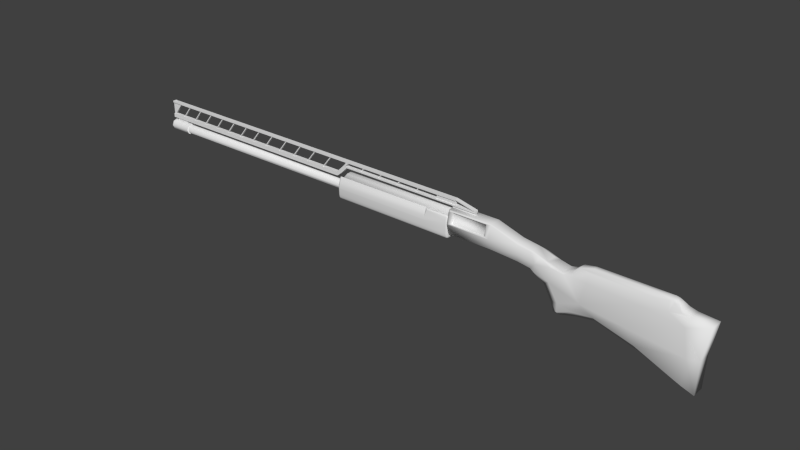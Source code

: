 # Source: Shotgun.blend  (saved by Blender 2.72.0; exported with 4.5.12 LTS)
import bpy
from mathutils import Matrix  # noqa: F401  (used for matrix-valued properties, if any)

bpy.ops.wm.read_factory_settings(use_empty=True)
scene = bpy.context.scene
scene.name = 'Scene'

# ---- collections
col_collection_1 = bpy.data.collections.new('Collection 1'); scene.collection.children.link(col_collection_1)

# ---- world
world_world = bpy.data.worlds.new('World'); scene.world = world_world
world_world.color = (0.05088, 0.05088, 0.05088)
world_world.use_sun_shadow = False
world_world.sun_shadow_jitter_overblur = 0.0
world_world.cycles.sampling_method = 'MANUAL'
world_world.cycles.sample_map_resolution = 256

# ---- meshes
me_cube_002 = bpy.data.meshes.new('Cube.002')
me_cube_002.from_pydata([(-1.0, -0.07721, 0.359), (1.019, -0.07721, 0.359), (-1.0, -0.03587, 0.5323), (1.019, -0.03587, 0.5323), (-1.0, -0.03587, 0.5594), (1.019, -0.03587, 0.5594), (-1.0, -0.07721, 0.4756), (1.019, -0.07721, 0.4756), (-1.0, -0.07721, 0.3148), (1.019, -0.07721, 0.3148), (0.6178, -0.07721, 0.6245), (0.6178, -0.07721, 0.2705), (0.6178, -0.07721, 0.359), (0.6178, -0.1286, 0.359), (0.6178, -0.03587, 0.5323), (0.6178, -0.1304, 0.4612), (0.6178, -0.03587, 0.5594), (0.6178, -0.127, 0.4883), (0.6178, -0.07721, 0.4756), (0.6178, -0.1315, 0.4482), (0.6178, -0.09922, 0.2767), (0.6178, -0.1153, 0.2937), (0.6178, -0.1234, 0.3169), (0.9872, -0.07721, 0.2705), (1.019, -0.07721, 0.3029), (1.003, -0.07721, 0.2749), (1.015, -0.07721, 0.2867), (0.9872, -0.07721, 0.6245), (1.019, -0.05701, 0.5927), (1.003, -0.0745, 0.6202), (1.015, -0.06711, 0.6086), (1.019, -0.09491, 0.359), (0.9872, -0.1286, 0.359), (1.015, -0.1117, 0.359), (1.003, -0.1241, 0.359), (1.019, -0.09667, 0.5323), (0.9872, -0.1304, 0.5266), (1.015, -0.1135, 0.5315), (1.003, -0.1258, 0.5295), (0.9872, -0.127, 0.5538), (1.019, -0.09329, 0.5594), (1.003, -0.1225, 0.5566), (1.015, -0.1101, 0.5586), (0.9872, -0.1315, 0.4734), (1.019, -0.09784, 0.4756), (1.003, -0.127, 0.4745), (1.015, -0.1147, 0.4753), (0.9872, -0.1234, 0.3169), (1.019, -0.08957, 0.3153), (1.003, -0.1189, 0.3166), (1.015, -0.1065, 0.3161), (0.9872, -0.1153, 0.2937), (1.019, -0.0874, 0.3091), (1.003, -0.1116, 0.2958), (1.015, -0.1014, 0.3014), (1.019, -0.08309, 0.3046), (0.9872, -0.09922, 0.2767), (1.015, -0.09115, 0.2907), (1.003, -0.09706, 0.2805), (0.9872, -0.1051, 0.6245), (1.019, -0.09411, 0.597), (1.003, -0.1043, 0.6202), (1.015, -0.1045, 0.6073), (0.9872, -0.1225, 0.6084), (1.003, -0.1181, 0.6078), (0.9872, -0.1169, 0.6198), (1.003, -0.1138, 0.6164), (0.6108, -0.08336, 0.6245), (0.6228, -0.0908, 0.6177), (0.6178, -0.07721, 0.6245), (0.6172, -0.08614, 0.6208), (0.6192, -0.08369, 0.6225), (0.6178, -0.1257, 0.4945), (0.6228, -0.1161, 0.5448), (0.6108, -0.1212, 0.5155), (0.6202, -0.121, 0.5206), (0.6172, -0.1177, 0.5298), (0.6587, -0.1213, 0.6084), (0.6448, -0.1161, 0.6081), (0.6511, -0.1197, 0.6083), (0.6376, -0.1055, 0.6177), (0.6482, -0.1051, 0.6245), (0.6415, -0.1052, 0.6225), (0.6444, -0.1135, 0.6144), (0.658, -0.1165, 0.6198), (0.6504, -0.1156, 0.6182), (-1.0, -0.07721, 0.312), (-0.9593, -0.07721, 0.2705), (-0.9945, -0.07721, 0.2912), (-0.9797, -0.07721, 0.2761), (-1.0, -0.05137, 0.5838), (-0.9593, -0.07721, 0.6245), (-0.9945, -0.06429, 0.6042), (-0.9797, -0.07375, 0.619), (-0.9593, -0.1286, 0.359), (-1.0, -0.08552, 0.359), (-0.9797, -0.1228, 0.359), (-0.9945, -0.1071, 0.359), (-1.0, -0.08812, 0.4941), (-0.9593, -0.1304, 0.4612), (-0.9945, -0.1087, 0.4775), (-0.9797, -0.1245, 0.4655), (-0.9593, -0.127, 0.4883), (-0.9945, -0.1067, 0.4982), (-0.9797, -0.1211, 0.4928), (-0.9593, -0.1315, 0.4482), (-1.0, -0.08915, 0.4695), (-0.9797, -0.1258, 0.4511), (-0.9945, -0.1103, 0.4589), (-1.0, -0.08013, 0.3149), (-0.9593, -0.1234, 0.3169), (-0.9945, -0.1018, 0.3159), (-0.9797, -0.1176, 0.3166), (-0.9593, -0.09922, 0.2767), (-1.0, -0.0786, 0.3124), (-0.9797, -0.09645, 0.2815), (-0.9945, -0.08891, 0.2945), (-1.0, -0.07961, 0.3134), (-0.9593, -0.1153, 0.2937), (-0.9945, -0.09747, 0.3036), (-0.9797, -0.1105, 0.2963), (-0.9593, -0.1212, 0.5155), (-0.9797, -0.1177, 0.509), (-1.0, -0.05442, 0.5838), (-0.9593, -0.08336, 0.6245), (-0.9945, -0.06889, 0.6042), (-0.9797, -0.07948, 0.619), (1.019, 0.0, 0.359), (-1.0, 0.0, 0.359), (-1.0, 0.07721, 0.359), (1.019, 0.07721, 0.359), (-1.0, 0.03587, 0.5323), (1.019, 0.03587, 0.5323), (-1.0, 0.03587, 0.5594), (1.019, 0.03587, 0.5594), (-1.0, 0.07721, 0.4756), (1.019, 0.07721, 0.4756), (-1.0, 0.07721, 0.3148), (1.019, 0.07721, 0.3148), (0.6178, 0.0, 0.359), (0.6178, 0.07721, 0.6245), (0.6178, 0.07721, 0.2705), (0.6178, 0.0, 0.2705), (0.6178, 0.07721, 0.359), (0.6178, 0.1286, 0.359), (0.6178, 0.03587, 0.5323), (0.6178, 0.1304, 0.4612), (0.6178, 0.03587, 0.5594), (0.6178, 0.127, 0.4883), (0.6178, 0.07721, 0.4756), (0.6178, 0.1315, 0.4482), (0.6178, 0.09922, 0.2767), (0.6178, 0.1153, 0.2937), (0.6178, 0.1234, 0.3169), (0.9872, 0.07721, 0.2705), (1.019, 0.07721, 0.3029), (1.003, 0.07721, 0.2749), (1.015, 0.07721, 0.2867), (0.9872, 0.07721, 0.6245), (1.019, 0.05701, 0.5927), (1.003, 0.0745, 0.6202), (1.015, 0.06711, 0.6086), (1.019, 0.0, 0.3029), (0.9872, 0.0, 0.2705), (1.015, 0.0, 0.2867), (1.003, 0.0, 0.2749), (1.019, 0.09491, 0.359), (0.9872, 0.1286, 0.359), (1.015, 0.1117, 0.359), (1.003, 0.1241, 0.359), (1.019, 0.09667, 0.5323), (0.9872, 0.1304, 0.5266), (1.015, 0.1135, 0.5315), (1.003, 0.1258, 0.5295), (0.9872, 0.127, 0.5538), (1.019, 0.09329, 0.5594), (1.003, 0.1225, 0.5566), (1.015, 0.1101, 0.5586), (0.9872, 0.1315, 0.4734), (1.019, 0.09784, 0.4756), (1.003, 0.127, 0.4745), (1.015, 0.1147, 0.4753), (0.9872, 0.1234, 0.3169), (1.019, 0.08957, 0.3153), (1.003, 0.1189, 0.3166), (1.015, 0.1065, 0.3161), (0.9872, 0.1153, 0.2937), (1.019, 0.0874, 0.3091), (1.003, 0.1116, 0.2958), (1.015, 0.1014, 0.3014), (1.019, 0.08309, 0.3046), (0.9872, 0.09922, 0.2767), (1.015, 0.09115, 0.2907), (1.003, 0.09706, 0.2805), (0.9872, 0.1051, 0.6245), (1.019, 0.09411, 0.597), (1.003, 0.1043, 0.6202), (1.015, 0.1045, 0.6073), (0.9872, 0.1225, 0.6084), (1.003, 0.1181, 0.6078), (0.9872, 0.1169, 0.6198), (1.003, 0.1138, 0.6164), (0.6108, 0.08336, 0.6245), (0.6228, 0.0908, 0.6177), (0.6178, 0.07721, 0.6245), (0.6172, 0.08614, 0.6208), (0.6192, 0.08369, 0.6225), (0.6178, 0.1257, 0.4945), (0.6228, 0.1161, 0.5448), (0.6108, 0.1212, 0.5155), (0.6202, 0.121, 0.5206), (0.6172, 0.1177, 0.5298), (0.6587, 0.1213, 0.6084), (0.6448, 0.1161, 0.6081), (0.6511, 0.1197, 0.6083), (0.6376, 0.1055, 0.6177), (0.6482, 0.1051, 0.6245), (0.6415, 0.1052, 0.6225), (0.6444, 0.1135, 0.6144), (0.658, 0.1165, 0.6198), (0.6504, 0.1156, 0.6182), (-1.0, 0.07721, 0.312), (-0.9593, 0.07721, 0.2705), (-0.9945, 0.07721, 0.2912), (-0.9797, 0.07721, 0.2761), (-1.0, 0.05137, 0.5838), (-0.9593, 0.07721, 0.6245), (-0.9945, 0.06429, 0.6042), (-0.9797, 0.07375, 0.619), (-0.9593, 0.0, 0.2705), (-1.0, 0.0, 0.312), (-0.9797, 0.0, 0.2761), (-0.9945, 0.0, 0.2912), (-0.9593, 0.1286, 0.359), (-1.0, 0.08552, 0.359), (-0.9797, 0.1228, 0.359), (-0.9945, 0.1071, 0.359), (-1.0, 0.08812, 0.4941), (-0.9593, 0.1304, 0.4612), (-0.9945, 0.1087, 0.4775), (-0.9797, 0.1245, 0.4655), (-0.9593, 0.127, 0.4883), (-0.9945, 0.1067, 0.4982), (-0.9797, 0.1211, 0.4928), (-0.9593, 0.1315, 0.4482), (-1.0, 0.08915, 0.4695), (-0.9797, 0.1258, 0.4511), (-0.9945, 0.1103, 0.4589), (-1.0, 0.08013, 0.3149), (-0.9593, 0.1234, 0.3169), (-0.9945, 0.1018, 0.3159), (-0.9797, 0.1176, 0.3166), (-0.9593, 0.09922, 0.2767), (-1.0, 0.0786, 0.3124), (-0.9797, 0.09645, 0.2815), (-0.9945, 0.08891, 0.2945), (-1.0, 0.07961, 0.3134), (-0.9593, 0.1153, 0.2937), (-0.9945, 0.09747, 0.3036), (-0.9797, 0.1105, 0.2963), (-0.9593, 0.1212, 0.5155), (-0.9797, 0.1177, 0.509), (-1.0, 0.05442, 0.5838), (-0.9593, 0.08336, 0.6245), (-0.9945, 0.06889, 0.6042), (-0.9797, 0.07948, 0.619), (-4.753, -0.03, 0.5854), (-4.753, 0.03, 0.5854), (-1.153, 0.03, 0.5854), (-1.153, -0.03, 0.5854), (-4.753, -0.03, 0.6454), (-4.753, 0.03, 0.6454), (-1.153, 0.03, 0.6454), (-1.153, -0.03, 0.6454), (-1.091, 0.03, 0.5872), (-1.091, -0.03, 0.5872), (-1.111, 0.03, 0.6436), (-1.111, -0.03, 0.6436), (-1.009, 0.03, 0.6555), (-1.009, -0.03, 0.6555), (-1.058, 0.03, 0.6895), (-1.058, -0.03, 0.6895), (-0.9052, 0.03, 0.7571), (-0.9052, -0.03, 0.7571), (-0.9512, 0.03, 0.7957), (-0.9512, -0.03, 0.7957), (-0.9282, 0.03, 0.7764), (-0.9282, -0.03, 0.7764), (-0.9169, 0.03, 0.8389), (-0.9169, -0.03, 0.8389), (-0.8719, 0.03, 0.8391), (-0.8719, -0.03, 0.8391), (-4.753, -0.03, 0.8387), (-4.753, 0.03, 0.8387), (0.7659, 0.03, 0.8392), (0.7659, -0.03, 0.8392), (-4.753, -0.03, 0.8682), (-4.753, 0.03, 0.8682), (0.7736, 0.03, 0.8677), (0.7736, -0.03, 0.8677), (-0.9131, 0.03, 0.868), (-0.8662, 0.03, 0.8679), (-0.9131, -0.03, 0.868), (-0.8662, -0.03, 0.8679), (-4.569, -0.03, 0.8681), (-4.569, 0.03, 0.8681), (-4.571, 0.03, 0.8388), (-4.571, -0.03, 0.8388), (-4.722, 0.03, 0.6454), (-4.722, 0.03, 0.5854), (-4.722, -0.03, 0.6454), (-4.722, -0.03, 0.5854), (-4.753, -0.01439, 0.6454), (-4.753, 0.01439, 0.6454), (-4.753, -0.01439, 0.8387), (-4.753, 0.01439, 0.8387), (-4.571, 0.01439, 0.8388), (-4.571, -0.01439, 0.8388), (-4.722, 0.01439, 0.6454), (-4.722, -0.01439, 0.6454), (0.7147, 0.03, 0.7563), (0.7147, -0.03, 0.7563), (0.7155, 0.03, 0.7756), (0.7155, -0.03, 0.7756), (1.072, 0.03, 0.8392), (1.072, -0.03, 0.8392), (1.072, 0.03, 0.8677), (1.072, -0.03, 0.8677), (1.071, 0.03, 0.7563), (1.071, -0.03, 0.7563), (1.071, 0.03, 0.7756), (1.071, -0.03, 0.7756), (0.7659, 0.01489, 0.8392), (0.7659, -0.01489, 0.8392), (0.7155, 0.01489, 0.7756), (0.7155, -0.01489, 0.7756), (1.072, 0.01489, 0.8392), (1.072, -0.01489, 0.8392), (1.071, 0.01489, 0.7756), (1.071, -0.01489, 0.7756), (0.7659, 0.01451, 0.8392), (0.7659, -0.01451, 0.8392), (0.7155, 0.01451, 0.7756), (0.7155, -0.01451, 0.7756), (1.072, 0.01451, 0.8392), (1.072, -0.01451, 0.8392), (1.071, 0.01451, 0.7756), (1.071, -0.01451, 0.7756), (1.411, 0.03, 0.7911), (1.072, 0.03, 0.8528), (1.072, -0.03, 0.8528), (1.411, 0.03, 0.7758), (1.072, -0.03, 0.8677), (1.411, -0.03, 0.7911), (1.411, -0.03, 0.7758), (1.411, 0.03, 0.7563), (1.411, -0.03, 0.7563), (-4.519, -0.01486, 0.6442), (-4.519, 0.01486, 0.6442), (-4.503, 0.01486, 0.6442), (-4.503, -0.01486, 0.6442), (-4.359, -0.01486, 0.8409), (-4.359, 0.01486, 0.8409), (-4.34, 0.01486, 0.8409), (-4.34, -0.01486, 0.8409), (-4.259, -0.01486, 0.6442), (-4.259, 0.01486, 0.6442), (-4.243, 0.01486, 0.6442), (-4.243, -0.01486, 0.6442), (-4.099, -0.01486, 0.8409), (-4.099, 0.01486, 0.8409), (-4.08, 0.01486, 0.8409), (-4.08, -0.01486, 0.8409), (-4.009, -0.01486, 0.6442), (-4.009, 0.01486, 0.6442), (-3.993, 0.01486, 0.6442), (-3.993, -0.01486, 0.6442), (-3.849, -0.01486, 0.8409), (-3.849, 0.01486, 0.8409), (-3.83, 0.01486, 0.8409), (-3.83, -0.01486, 0.8409), (-3.739, -0.01486, 0.6442), (-3.739, 0.01486, 0.6442), (-3.723, 0.01486, 0.6442), (-3.723, -0.01486, 0.6442), (-3.579, -0.01486, 0.8409), (-3.579, 0.01486, 0.8409), (-3.56, 0.01486, 0.8409), (-3.56, -0.01486, 0.8409), (-3.469, -0.01486, 0.6442), (-3.469, 0.01486, 0.6442), (-3.453, 0.01486, 0.6442), (-3.453, -0.01486, 0.6442), (-3.309, -0.01486, 0.8409), (-3.309, 0.01486, 0.8409), (-3.29, 0.01486, 0.8409), (-3.29, -0.01486, 0.8409), (-3.189, -0.01486, 0.6442), (-3.189, 0.01486, 0.6442), (-3.173, 0.01486, 0.6442), (-3.173, -0.01486, 0.6442), (-3.029, -0.01486, 0.8409), (-3.029, 0.01486, 0.8409), (-3.01, 0.01486, 0.8409), (-3.01, -0.01486, 0.8409), (-2.909, -0.01486, 0.6442), (-2.909, 0.01486, 0.6442), (-2.893, 0.01486, 0.6442), (-2.893, -0.01486, 0.6442), (-2.749, -0.01486, 0.8409), (-2.749, 0.01486, 0.8409), (-2.73, 0.01486, 0.8409), (-2.73, -0.01486, 0.8409), (-2.619, -0.01486, 0.6442), (-2.619, 0.01486, 0.6442), (-2.603, 0.01486, 0.6442), (-2.603, -0.01486, 0.6442), (-2.459, -0.01486, 0.8409), (-2.459, 0.01486, 0.8409), (-2.44, 0.01486, 0.8409), (-2.44, -0.01486, 0.8409), (-2.319, -0.01486, 0.6442), (-2.319, 0.01486, 0.6442), (-2.303, 0.01486, 0.6442), (-2.303, -0.01486, 0.6442), (-2.159, -0.01486, 0.8409), (-2.159, 0.01486, 0.8409), (-2.14, 0.01486, 0.8409), (-2.14, -0.01486, 0.8409), (-2.019, -0.01486, 0.6442), (-2.019, 0.01486, 0.6442), (-2.003, 0.01486, 0.6442), (-2.003, -0.01486, 0.6442), (-1.859, -0.01486, 0.8409), (-1.859, 0.01486, 0.8409), (-1.84, 0.01486, 0.8409), (-1.84, -0.01486, 0.8409), (-1.719, -0.01486, 0.6442), (-1.719, 0.01486, 0.6442), (-1.703, 0.01486, 0.6442), (-1.703, -0.01486, 0.6442), (-1.559, -0.01486, 0.8409), (-1.559, 0.01486, 0.8409), (-1.54, 0.01486, 0.8409), (-1.54, -0.01486, 0.8409), (-1.399, -0.01486, 0.6442), (-1.399, 0.01486, 0.6442), (-1.383, 0.01486, 0.6442), (-1.383, -0.01486, 0.6442), (-1.239, -0.01486, 0.8409), (-1.239, 0.01486, 0.8409), (-1.22, 0.01486, 0.8409), (-1.22, -0.01486, 0.8409), (-4.72, -0.009479, 0.8682), (-4.72, 0.009479, 0.8682), (-4.683, -0.009479, 0.8681), (-4.683, 0.009479, 0.8681), (-4.711, -0.009479, 0.8826), (-4.711, 0.009479, 0.8826), (-4.674, -0.009479, 0.8825), (-4.674, 0.009479, 0.8825), (-0.2981, -0.01486, 0.7734), (-0.2981, 0.01486, 0.7734), (-0.3162, 0.01486, 0.7734), (-0.3162, -0.01486, 0.7734), (-0.5889, -0.01486, 0.8409), (-0.5889, 0.01486, 0.8409), (-0.5701, 0.01486, 0.8409), (-0.5701, -0.01486, 0.8409), (-0.2401, -0.01486, 0.8409), (-0.2401, 0.01486, 0.8409), (-0.2589, 0.01486, 0.8409), (-0.2589, -0.01486, 0.8409), (-0.6462, -0.01486, 0.7734), (-0.6462, 0.01486, 0.7734), (-0.6281, 0.01486, 0.7734), (-0.6281, -0.01486, 0.7734), (0.04189, -0.01486, 0.7734), (0.04189, 0.01486, 0.7734), (0.02382, 0.01486, 0.7734), (0.02382, -0.01486, 0.7734), (0.09989, -0.01486, 0.8409), (0.09989, 0.01486, 0.8409), (0.08114, 0.01486, 0.8409), (0.08114, -0.01486, 0.8409), (0.3819, -0.01486, 0.7734), (0.3819, 0.01486, 0.7734), (0.3638, 0.01486, 0.7734), (0.3638, -0.01486, 0.7734), (0.4399, -0.01486, 0.8409), (0.4399, 0.01486, 0.8409), (0.4211, 0.01486, 0.8409), (0.4211, -0.01486, 0.8409), (-4.669, -0.01486, 0.5442), (-4.669, 0.01486, 0.5442), (-4.463, 0.01486, 0.5442), (-4.463, -0.01486, 0.5442), (-4.669, -0.01486, 0.5909), (-4.669, 0.01486, 0.5909), (-4.463, 0.01486, 0.5917), (-4.463, -0.01486, 0.5917), (1.022, -0.01486, 0.7198), (1.022, 0.01486, 0.7198), (1.407, 0.01486, 0.7198), (1.407, -0.01486, 0.7198), (1.022, -0.01486, 0.7594), (1.022, 0.01486, 0.7594), (1.407, 0.01486, 0.7601), (1.407, -0.01486, 0.7601), (-4.751, -0.06466, 0.5226), (-4.751, -0.09144, 0.4579), (-4.751, -0.06466, 0.3933), (-4.375, -0.06466, 0.5226), (-4.375, -0.09144, 0.4579), (-4.375, -0.06466, 0.3933), (-4.375, -0.06466, 0.5226), (-4.375, -0.09144, 0.4579), (-4.375, -0.06466, 0.3933), (-4.375, -0.05136, 0.5093), (-4.375, -0.07264, 0.4579), (-4.375, -0.05136, 0.4066), (1.022, -0.05136, 0.5093), (1.022, -0.07264, 0.4579), (1.022, -0.05136, 0.4066), (1.022, -0.05025, 0.6826), (1.022, -0.07107, 0.6324), (1.022, -0.05025, 0.5821), (1.022, 0.05025, 0.5821), (-0.9525, -0.05025, 0.5833), (-0.9146, -0.07107, 0.6324), (-0.8768, -0.05025, 0.6814), (4.8, -0.1011, -0.6), (4.912, -0.1011, 0.4103), (2.974, -0.0788, 0.4587), (2.861, -0.1011, 0.4193), (2.691, -0.07733, -0.07781), (2.582, -0.09219, 0.1503), (4.821, -0.1011, -0.09486), (4.63, -0.1311, -0.5145), (4.338, -0.108, 0.4158), (4.576, -0.1273, 0.2964), (4.117, -0.08575, 0.5264), (3.229, -0.08546, 0.5257), (3.017, -0.1093, 0.4056), (2.885, -0.1311, 0.4029), (2.81, -0.1157, -0.05621), (2.666, -0.1269, 0.2101), (2.446, -0.1255, 0.3944), (1.711, -0.1371, 0.5128), (2.675, -0.1242, 0.4275), (2.166, -0.1249, 0.4414), (4.64, -0.1311, -0.1087), (3.136, -0.1311, 0.06781), (3.208, -0.1119, 0.387), (3.969, -0.01964, -0.3433), (3.907, -0.07154, -0.2534), (3.816, -0.1311, -0.01433), (3.996, -0.1119, 0.3556), (2.739, -0.07399, -0.2197), (2.811, -0.06338, -0.2446), (2.802, -0.1055, -0.191), (3.32, -0.008324, -0.1643), (3.045, -0.0239, -0.2003), (2.985, -0.08376, -0.09441), (3.324, -0.08236, -0.08352), (3.146, -0.08373, -0.03247), (2.995, -0.06219, -0.14), (3.259, -0.0388, 0.5833), (3.075, -0.03907, 0.5574), (3.084, -0.07403, 0.5468), (4.142, -0.03544, 0.584), (4.314, -0.07197, 0.5464), (4.631, -0.08251, 0.4445), (4.522, -0.06942, 0.4835), (4.506, -0.09116, 0.4486), (1.021, -0.1371, 0.5128), (-4.751, 0.0, 0.5226), (-4.751, 0.0, 0.5494), (-4.751, 0.06466, 0.5226), (-4.751, 0.09144, 0.4579), (-4.751, 0.06466, 0.3933), (-4.751, 0.0, 0.3665), (-4.375, 0.0, 0.5494), (-4.375, 0.06466, 0.5226), (-4.375, 0.09144, 0.4579), (-4.375, 0.06466, 0.3933), (-4.375, 0.0, 0.3665), (-4.751, 0.0, 0.5494), (-4.375, 0.0, 0.5494), (-4.375, 0.06466, 0.5226), (-4.375, 0.09144, 0.4579), (-4.375, 0.06466, 0.3933), (-4.375, 0.0, 0.3665), (-4.751, 0.0, 0.3665), (-4.751, 0.0, 0.3933), (-4.375, 0.0, 0.5306), (-4.375, 0.05136, 0.5093), (-4.375, 0.07264, 0.4579), (-4.375, 0.05136, 0.4066), (-4.375, 0.0, 0.3853), (-4.751, 0.0, 0.4579), (1.022, 0.0, 0.5306), (1.022, 0.05136, 0.5093), (1.022, 0.07264, 0.4579), (1.022, 0.05136, 0.4066), (1.022, 0.0, 0.3853), (1.022, 0.0, 0.7035), (1.022, 0.05025, 0.6826), (1.022, 0.07107, 0.6324), (1.022, 0.05025, 0.5821), (1.022, 0.0, 0.5613), (1.022, -0.05025, 0.5821), (-0.9681, 0.0, 0.563), (-0.9525, 0.05025, 0.5833), (-0.9146, 0.07107, 0.6324), (-0.8768, 0.05025, 0.6814), (-0.8612, 0.0, 0.7018), (4.8, 0.1011, -0.6), (4.912, 0.1011, 0.4103), (2.974, 0.07793, 0.4587), (2.861, 0.1011, 0.4193), (2.691, 0.07733, -0.07781), (2.582, 0.09219, 0.1503), (4.821, 0.1011, -0.09486), (4.63, 0.1311, -0.5145), (4.351, 0.1075, 0.4186), (4.686, 0.1311, 0.3185), (4.055, 0.08185, 0.499), (3.229, 0.08279, 0.5257), (3.017, 0.1084, 0.4056), (2.885, 0.1311, 0.4029), (2.807, 0.1167, -0.05228), (2.666, 0.1269, 0.2101), (2.447, 0.1255, 0.3943), (1.711, 0.1371, 0.5128), (2.676, 0.1242, 0.4273), (2.166, 0.1249, 0.4413), (4.64, 0.1311, -0.1087), (3.105, 0.1308, 0.115), (3.208, 0.111, 0.387), (3.969, 0.01964, -0.3433), (3.907, 0.07869, -0.2534), (3.816, 0.1311, -0.01433), (3.996, 0.111, 0.3556), (2.739, 0.07399, -0.2197), (2.811, 0.06338, -0.2446), (2.802, 0.1055, -0.191), (3.32, 0.008324, -0.1643), (3.045, 0.0239, -0.2003), (2.984, 0.09174, -0.0931), (3.322, 0.05125, -0.07958), (3.14, 0.09562, -0.0246), (2.995, 0.06028, -0.1396), (3.259, 0.03605, 0.5833), (3.085, 0.03542, 0.5527), (4.142, 0.03269, 0.584), (4.314, 0.0693, 0.5464), (4.631, 0.08251, 0.4445), (4.522, 0.06854, 0.4835), (4.506, 0.09028, 0.4486), (1.021, 0.1371, 0.5128), (-0.9681, 0.0, 0.563), (-0.9525, 0.0, 0.5833), (-0.9146, 0.0, 0.6324), (-0.8768, 0.0, 0.6814), (-0.8612, 0.0, 0.7018), (1.648, -0.1037, 0.7023), (1.088, -0.1037, 0.7023), (1.648, -0.07755, 0.6833), (1.088, -0.07755, 0.6833), (1.643, -0.1291, 0.5582), (1.62, -0.1333, 0.5339), (1.665, -0.1346, 0.5267), (1.636, -0.1321, 0.541), (1.104, -0.1333, 0.5339), (1.083, -0.1291, 0.5582), (1.061, -0.1345, 0.5276), (1.089, -0.1321, 0.541), (1.62, -0.1072, 0.5149), (1.643, -0.1029, 0.5392), (1.636, -0.1059, 0.522), (1.083, -0.1029, 0.5392), (1.104, -0.1072, 0.5149), (1.089, -0.1059, 0.522), (2.611, -0.08232, 0.4808), (2.64, -0.1109, 0.4684), (2.684, -0.1048, 0.4576), (2.502, -0.1112, 0.5176), (2.377, -0.08386, 0.5593), (2.36, -0.1063, 0.5413), (1.718, -0.102, 0.7117), (1.719, -0.08778, 0.7233), (1.678, -0.1021, 0.7113), (2.128, -0.07945, 0.5998), (2.136, -0.105, 0.5724), (1.06, -0.1021, 0.7113), (1.022, -0.08778, 0.7233), (1.022, -0.1069, 0.6842), (2.642, 0.1109, 0.4681), (2.612, 0.08232, 0.4805), (2.69, 0.1048, 0.4563), (2.377, 0.08387, 0.5592), (2.502, 0.1112, 0.5175), (2.361, 0.1064, 0.5409), (1.719, 0.08778, 0.7233), (1.718, 0.1022, 0.7111), (2.136, 0.105, 0.5719), (2.128, 0.07947, 0.5997), (1.022, 0.08778, 0.7233), (1.022, 0.1022, 0.7111), (2.365, -0.105, 0.3033), (2.355, -0.0833, 0.2828), (2.416, -0.0998, 0.2561), (2.426, -0.1068, 0.2592), (1.717, -0.09141, 0.3495), (1.716, -0.1019, 0.3578), (2.159, -0.08213, 0.3132), (2.161, -0.1051, 0.333), (1.022, -0.09141, 0.3495), (1.022, -0.1019, 0.3578), (2.355, 0.0833, 0.2828), (2.365, 0.105, 0.3033), (2.426, 0.1068, 0.2593), (2.416, 0.09979, 0.2561), (1.716, 0.1019, 0.3578), (1.717, 0.09141, 0.3495), (2.161, 0.1051, 0.333), (2.159, 0.08213, 0.3132), (1.022, 0.1019, 0.3578), (1.022, 0.09141, 0.3495), (-4.387, 0.0, 0.3665), (-4.387, -0.06466, 0.3933), (-4.387, -0.09144, 0.4579), (-4.387, -0.06466, 0.5226), (-4.387, 0.0, 0.5494), (-4.387, 0.06466, 0.3933), (-4.387, 0.09144, 0.4579), (-4.387, 0.06466, 0.5226), (-4.734, 0.0, 0.3665), (-4.734, -0.06466, 0.3933), (-4.734, -0.09144, 0.4579), (-4.734, -0.06466, 0.5226), (-4.734, 0.0, 0.5494), (-4.734, 0.06466, 0.3933), (-4.734, 0.09144, 0.4579), (-4.734, 0.06466, 0.5226), (4.452, -0.03536, 0.5468), (4.356, -0.03544, 0.5838), (4.361, -0.06355, 0.5647), (4.39, -0.06331, 0.5348), (4.442, -0.06016, 0.5392), (4.407, -0.03542, 0.573), (4.356, 0.03268, 0.5838), (4.452, 0.03261, 0.5468), (4.442, 0.05749, 0.5392), (4.393, 0.06108, 0.5337), (4.361, 0.06088, 0.5647), (4.407, 0.03266, 0.573)], [(527, 610), (611, 610)], [(21, 51, 47, 22), (12, 1, 127, 139), (106, 6, 0, 95), (19, 105, 94, 13), (63, 77, 72, 17, 39), (87, 11, 20, 113), (11, 23, 56, 20), (86, 114, 8), (18, 7, 1, 12), (32, 13, 22, 47), (15, 99, 105, 19), (13, 94, 110, 22), (16, 5, 3, 14), (36, 15, 19, 43), (72, 74, 121, 102, 17), (17, 102, 99, 15), (9, 48, 52), (43, 19, 13, 32), (59, 27, 10, 69, 81), (14, 3, 7, 18), (77, 63, 65, 84), (98, 2, 6, 106), (9, 52, 55), (113, 20, 21, 118), (39, 17, 15, 36), (67, 124, 121, 74), (23, 11, 142, 163), (20, 56, 51, 21), (1, 9, 24, 162, 127), (0, 12, 139, 128), (1, 31, 48, 9), (118, 21, 22, 110), (6, 18, 12, 0), (7, 44, 31, 1), (4, 16, 14, 2), (5, 40, 35, 3), (67, 69, 10, 91, 124), (2, 14, 18, 6), (3, 35, 44, 7), (8, 114, 117), (109, 8, 117), (11, 87, 229, 142), (95, 0, 8, 109), (90, 92, 93, 91, 10, 16, 4), (62, 42, 40, 60), (84, 65, 59, 81), (10, 27, 29, 30, 28, 5, 16), (162, 24, 26, 164), (164, 26, 25, 165), (165, 25, 23, 163), (43, 32, 34, 45), (45, 34, 33, 46), (46, 33, 31, 44), (39, 36, 38, 41), (41, 38, 37, 42), (42, 37, 35, 40), (36, 43, 45, 38), (38, 45, 46, 37), (37, 46, 44, 35), (55, 52, 54, 57), (57, 54, 53, 58), (58, 53, 51, 56), (52, 48, 50, 54), (54, 50, 49, 53), (53, 49, 47, 51), (48, 31, 33, 50), (50, 33, 34, 49), (49, 34, 32, 47), (24, 55, 57, 26), (26, 57, 58, 25), (25, 58, 56, 23), (64, 41, 42, 62), (64, 66, 65, 63), (62, 61, 66), (66, 61, 59, 65), (60, 28, 30, 62), (62, 30, 29, 61), (61, 29, 27, 59), (63, 39, 41, 64), (62, 66, 64), (24, 9, 55), (28, 60, 40, 5), (70, 68, 71), (67, 70, 71, 69), (75, 73, 76), (72, 75, 76, 74), (67, 74, 76, 70), (70, 76, 73, 68), (83, 78, 79, 85), (85, 79, 77, 84), (80, 83, 85, 82), (82, 85, 84, 81), (68, 80, 82, 71), (71, 82, 81, 69), (78, 73, 75, 79), (79, 75, 72, 77), (68, 73, 78, 83, 80), (86, 230, 232, 88), (88, 232, 231, 89), (89, 231, 229, 87), (105, 99, 101, 107), (107, 101, 100, 108), (108, 100, 98, 106), (99, 102, 104, 101), (101, 104, 103, 100), (94, 105, 107, 96), (96, 107, 108, 97), (97, 108, 106, 95), (117, 114, 116, 119), (119, 116, 115, 120), (120, 115, 113, 118), (109, 117, 119, 111), (111, 119, 120, 112), (112, 120, 118, 110), (95, 109, 111, 97), (97, 111, 112, 96), (96, 112, 110, 94), (114, 86, 88, 116), (116, 88, 89, 115), (115, 89, 87, 113), (104, 122, 103), (100, 103, 98), (126, 122, 121, 124), (102, 121, 122, 104), (98, 123, 90, 4), (125, 103, 122, 126), (124, 91, 93, 126), (126, 93, 92, 125), (125, 92, 90, 123), (86, 8, 0, 128, 230), (123, 98, 103, 125), (98, 4, 2), (152, 153, 182, 186), (143, 139, 127, 130), (245, 234, 129, 135), (150, 144, 233, 244), (198, 174, 148, 207, 212), (222, 252, 151, 141), (141, 151, 191, 154), (221, 137, 253), (149, 143, 130, 136), (167, 182, 153, 144), (146, 150, 244, 238), (144, 153, 249, 233), (147, 145, 132, 134), (171, 178, 150, 146), (207, 148, 241, 260, 209), (148, 146, 238, 241), (138, 187, 183), (178, 167, 144, 150), (194, 216, 204, 140, 158), (145, 149, 136, 132), (212, 219, 200, 198), (237, 245, 135, 131), (138, 190, 187), (252, 257, 152, 151), (174, 171, 146, 148), (202, 209, 260, 263), (154, 163, 142, 141), (151, 152, 186, 191), (130, 127, 162, 155, 138), (129, 128, 139, 143), (130, 138, 183, 166), (257, 249, 153, 152), (135, 129, 143, 149), (136, 130, 166, 179), (133, 131, 145, 147), (134, 132, 170, 175), (202, 263, 226, 140, 204), (131, 135, 149, 145), (132, 136, 179, 170), (137, 256, 253), (248, 256, 137), (141, 142, 229, 222), (234, 248, 137, 129), (225, 133, 147, 140, 226, 228, 227), (197, 195, 175, 177), (219, 216, 194, 200), (140, 147, 134, 159, 161, 160, 158), (162, 164, 157, 155), (164, 165, 156, 157), (165, 163, 154, 156), (178, 180, 169, 167), (180, 181, 168, 169), (181, 179, 166, 168), (174, 176, 173, 171), (176, 177, 172, 173), (177, 175, 170, 172), (171, 173, 180, 178), (173, 172, 181, 180), (172, 170, 179, 181), (190, 192, 189, 187), (192, 193, 188, 189), (193, 191, 186, 188), (187, 189, 185, 183), (189, 188, 184, 185), (188, 186, 182, 184), (183, 185, 168, 166), (185, 184, 169, 168), (184, 182, 167, 169), (155, 157, 192, 190), (157, 156, 193, 192), (156, 154, 191, 193), (199, 197, 177, 176), (199, 198, 200, 201), (197, 201, 196), (201, 200, 194, 196), (195, 197, 161, 159), (197, 196, 160, 161), (196, 194, 158, 160), (198, 199, 176, 174), (197, 199, 201), (155, 190, 138), (159, 134, 175, 195), (205, 206, 203), (202, 204, 206, 205), (210, 211, 208), (207, 209, 211, 210), (202, 205, 211, 209), (205, 203, 208, 211), (218, 220, 214, 213), (220, 219, 212, 214), (215, 217, 220, 218), (217, 216, 219, 220), (203, 206, 217, 215), (206, 204, 216, 217), (213, 214, 210, 208), (214, 212, 207, 210), (203, 215, 218, 213, 208), (221, 223, 232, 230), (223, 224, 231, 232), (224, 222, 229, 231), (244, 246, 240, 238), (246, 247, 239, 240), (247, 245, 237, 239), (238, 240, 243, 241), (240, 239, 242, 243), (233, 235, 246, 244), (235, 236, 247, 246), (236, 234, 245, 247), (256, 258, 255, 253), (258, 259, 254, 255), (259, 257, 252, 254), (248, 250, 258, 256), (250, 251, 259, 258), (251, 249, 257, 259), (234, 236, 250, 248), (236, 235, 251, 250), (235, 233, 249, 251), (253, 255, 223, 221), (255, 254, 224, 223), (254, 252, 222, 224), (243, 242, 261), (239, 237, 242), (265, 263, 260, 261), (241, 243, 261, 260), (237, 133, 225, 262), (264, 265, 261, 242), (263, 265, 228, 226), (265, 264, 227, 228), (264, 262, 225, 227), (221, 230, 128, 129, 137), (262, 264, 242, 237), (237, 131, 133), (270, 271, 267, 266), (308, 272, 268, 309), (269, 268, 274, 275), (310, 270, 266, 311), (311, 309, 268, 269), (315, 313, 312, 314), (275, 274, 278, 279), (273, 269, 275, 277), (272, 273, 277, 276), (268, 272, 276, 274), (279, 278, 282, 283), (277, 275, 279, 281), (276, 277, 281, 280), (274, 276, 280, 278), (286, 287, 323, 322), (285, 281, 287), (280, 281, 285, 284), (278, 280, 284, 286, 282), (287, 286, 290, 291), (279, 283, 287), (281, 279, 287), (285, 287, 291, 289), (286, 284, 288, 290), (284, 285, 289, 288), (303, 302, 289, 291), (304, 305, 297, 296), (299, 298, 301, 303), (303, 301, 300, 302), (301, 298, 294, 290), (305, 300, 288, 306), (299, 303, 291, 295), (291, 290, 294, 295), (304, 296, 292, 307), (300, 301, 290, 288), (307, 306, 288, 289), (292, 296, 297, 293), (302, 300, 305, 304), (297, 305, 306, 293), (302, 304, 307, 289), (319, 318, 316, 317), (271, 308, 309, 267), (273, 310, 311, 269), (266, 267, 309, 311), (273, 272, 308, 310), (316, 318, 313, 315), (319, 317, 314, 312), (292, 293, 306, 307), (270, 310, 308, 271), (295, 294, 324, 325), (322, 323, 331, 330), (283, 282, 320, 321), (287, 283, 321, 323), (282, 286, 322, 320), (299, 295, 325, 327), (298, 299, 327, 326), (294, 298, 326, 324), (351, 354, 356, 355), (321, 320, 328, 329), (323, 321, 329, 331), (320, 322, 330, 328), (335, 333, 332, 334), (339, 338, 336, 337), (347, 345, 341, 343), (344, 346, 342, 340), (326, 327, 350, 349), (351, 348, 353, 354), (348, 326, 352, 353), (326, 349, 350, 352), (353, 352, 350, 354), (349, 351, 354, 350), (349, 350, 325, 324), (330, 331, 354, 351), (329, 328, 355, 356), (328, 330, 351, 355), (331, 329, 356, 354), (326, 348, 351, 349), (361, 362, 358, 357), (362, 363, 359, 358), (363, 364, 360, 359), (364, 361, 357, 360), (369, 370, 366, 365), (370, 371, 367, 366), (371, 372, 368, 367), (372, 369, 365, 368), (377, 378, 374, 373), (378, 379, 375, 374), (379, 380, 376, 375), (380, 377, 373, 376), (385, 386, 382, 381), (386, 387, 383, 382), (387, 388, 384, 383), (388, 385, 381, 384), (393, 394, 390, 389), (394, 395, 391, 390), (395, 396, 392, 391), (396, 393, 389, 392), (401, 402, 398, 397), (402, 403, 399, 398), (403, 404, 400, 399), (404, 401, 397, 400), (409, 410, 406, 405), (410, 411, 407, 406), (411, 412, 408, 407), (412, 409, 405, 408), (417, 418, 414, 413), (418, 419, 415, 414), (419, 420, 416, 415), (420, 417, 413, 416), (425, 426, 422, 421), (426, 427, 423, 422), (427, 428, 424, 423), (428, 425, 421, 424), (433, 434, 430, 429), (434, 435, 431, 430), (435, 436, 432, 431), (436, 433, 429, 432), (441, 442, 438, 437), (442, 443, 439, 438), (443, 444, 440, 439), (444, 441, 437, 440), (449, 450, 446, 445), (450, 451, 447, 446), (451, 452, 448, 447), (452, 449, 445, 448), (459, 460, 458, 457), (455, 456, 460, 459), (456, 454, 458, 460), (453, 455, 459, 457), (454, 453, 457, 458), (481, 484, 480, 477), (483, 482, 478, 479), (482, 481, 477, 478), (484, 483, 479, 480), (470, 469, 461, 462), (471, 470, 462, 463), (472, 471, 463, 464), (469, 472, 464, 461), (465, 466, 474, 473), (466, 467, 475, 474), (467, 468, 476, 475), (468, 465, 473, 476), (489, 492, 488, 485), (491, 490, 486, 487), (490, 489, 485, 486), (492, 491, 487, 488), (497, 498, 494, 493), (498, 499, 495, 494), (499, 500, 496, 495), (500, 497, 493, 496), (505, 506, 502, 501), (506, 507, 503, 502), (507, 508, 504, 503), (508, 505, 501, 504), (731, 730, 586, 514), (732, 731, 514, 513), (733, 732, 513, 512), (734, 733, 512, 582), (510, 509, 576, 600), (514, 586, 592, 517), (513, 514, 517, 516), (512, 513, 516, 515), (582, 512, 515, 588), (509, 577, 587, 576), (511, 510, 600, 594), (517, 592, 599, 520), (516, 517, 520, 519), (515, 516, 519, 518), (588, 515, 518, 595), (581, 511, 594, 593), (520, 599, 605, 523), (519, 520, 523, 522), (518, 519, 522, 521), (595, 518, 521, 601), (528, 612, 610, 526), (529, 528, 526, 525), (530, 529, 525, 524), (616, 530, 524, 606), (640, 617, 531, 554), (619, 620, 534, 533), (718, 729, 725, 714), (657, 658, 573, 572), (569, 568, 533), (536, 622, 621, 535), (653, 654, 568, 567), (535, 558, 560, 545), (536, 712, 711, 720, 723, 622), (713, 712, 536, 546), (720, 711, 716, 727), (694, 690, 548, 550), (689, 694, 550, 547), (685, 687, 549), (717, 710, 547, 550), (715, 717, 550, 548), (558, 644, 645, 559), (533, 534, 544, 543), (554, 531, 538, 555), (531, 537, 551, 538), (561, 554, 555, 564), (537, 532, 540, 551), (536, 535, 545, 546), (660, 728, 729, 718, 719, 575), (574, 573, 746, 750), (571, 570, 567, 569, 542, 541), (562, 648, 647, 561), (547, 710, 713, 546), (574, 750, 749, 539), (727, 716, 714, 725), (707, 704, 691, 693), (715, 548, 575, 719), (687, 689, 547, 549), (692, 695, 667, 666), (555, 538, 551, 556), (556, 551, 540, 557), (647, 640, 554, 561), (552, 556, 557, 553), (539, 541, 557), (540, 539, 557), (541, 542, 553, 557), (542, 543, 553), (547, 546, 549), (544, 549, 546), (552, 553, 543), (552, 544, 546), (552, 543, 544), (552, 546, 545), (564, 555, 556), (535, 621, 644, 558), (545, 560, 566), (563, 565, 552, 545), (563, 566, 564, 565), (559, 645, 648, 562), (567, 568, 569), (654, 619, 533, 568), (658, 753, 746, 573), (655, 653, 567, 570), (532, 572, 574, 539, 540), (572, 573, 574), (618, 657, 572, 532), (752, 655, 570, 747), (565, 564, 552), (564, 556, 552), (566, 562, 561, 564), (559, 560, 558), (548, 690, 692, 666, 670, 672), (704, 708, 696, 691), (697, 696, 708, 709, 660, 575), (620, 700, 699, 684, 686, 534), (695, 697, 575, 676, 675, 667), (686, 685, 549), (559, 562, 566, 560), (537, 623, 618, 532), (563, 545, 566), (530, 616, 665, 664), (529, 530, 664, 663), (528, 529, 663, 662), (612, 528, 662, 661), (735, 585, 586, 730), (736, 584, 585, 735), (737, 583, 584, 736), (734, 582, 583, 737), (579, 600, 576, 578), (585, 591, 592, 586), (584, 590, 591, 585), (583, 589, 590, 584), (582, 588, 589, 583), (578, 576, 587, 577), (580, 594, 600, 579), (591, 598, 599, 592), (590, 597, 598, 591), (589, 596, 597, 590), (588, 595, 596, 589), (581, 593, 594, 580), (598, 604, 605, 599), (597, 603, 604, 598), (596, 602, 603, 597), (595, 601, 602, 596), (613, 609, 610, 612), (614, 608, 609, 613), (615, 607, 608, 614), (616, 606, 607, 615), (621, 631, 646, 644), (726, 636, 633, 721), (698, 635, 702), (706, 636, 634, 705), (703, 633, 636, 706), (620, 630, 635), (684, 699, 701, 688), (724, 634, 636, 726), (619, 629, 630, 620), (640, 641, 624, 617), (617, 624, 637, 623), (647, 650, 641, 640), (623, 637, 626, 618), (622, 632, 631, 621), (633, 632, 722, 721), (625, 627, 656), (701, 707, 693, 688), (724, 728, 660, 634), (703, 702, 635, 633), (634, 660, 709, 705), (641, 642, 637, 624), (642, 643, 626, 637), (638, 639, 643, 642), (625, 643, 627), (626, 643, 625), (627, 643, 639, 628), (628, 639, 629), (633, 635, 632), (630, 632, 635), (638, 629, 639), (638, 632, 630), (638, 630, 629), (638, 631, 632), (650, 642, 641), (631, 652, 646), (649, 631, 638, 651), (649, 651, 650, 652), (754, 753, 658, 659), (618, 626, 625, 659, 657), (657, 659, 658), (651, 638, 650), (650, 638, 642), (652, 650, 647, 648), (645, 644, 646), (645, 646, 652, 648), (723, 722, 632, 622), (649, 652, 631), (615, 664, 665, 616), (614, 663, 664, 615), (613, 662, 663, 614), (612, 661, 662, 613), (666, 667, 669, 668), (667, 675, 681, 669), (674, 671, 678, 682), (682, 681, 683), (575, 548, 672, 671, 674, 676), (670, 673, 672), (673, 671, 672), (674, 677, 676), (677, 675, 676), (681, 675, 677, 683), (683, 677, 674, 682), (670, 679, 680, 673), (673, 680, 678, 671), (670, 666, 668, 679), (678, 679, 668), (678, 680, 679), (669, 681, 682), (669, 678, 668), (669, 682, 678), (684, 685, 686), (687, 688, 689), (690, 691, 692), (695, 696, 697), (698, 699, 700), (701, 702, 703), (687, 685, 684, 688), (693, 691, 690, 694), (688, 693, 694, 689), (691, 696, 695, 692), (701, 699, 698, 702), (706, 705, 704, 707), (703, 706, 707, 701), (705, 709, 708, 704), (710, 711, 712, 713), (720, 721, 722, 723), (716, 711, 710, 717), (714, 716, 717, 715), (718, 714, 715, 719), (726, 721, 720, 727), (724, 726, 727, 725), (728, 724, 725, 729), (549, 544, 534), (620, 635, 700), (534, 686, 549), (635, 698, 700), (739, 738, 730, 731), (740, 739, 731, 732), (741, 740, 732, 733), (742, 741, 733, 734), (743, 735, 730, 738), (744, 736, 735, 743), (745, 737, 736, 744), (742, 734, 737, 745), (511, 581, 738, 739), (510, 511, 739, 740), (509, 510, 740, 741), (577, 509, 741, 742), (580, 743, 738, 581), (579, 744, 743, 580), (578, 745, 744, 579), (577, 742, 745, 578), (654, 628, 629, 619), (656, 627, 628, 654, 653, 655), (543, 542, 569), (543, 569, 533), (755, 754, 659, 625), (541, 539, 571), (752, 756, 656, 655), (756, 755, 625, 656), (748, 747, 570, 571), (531, 617, 623, 537), (751, 747, 748), (757, 753, 754), (752, 747, 751, 757), (757, 751, 746, 753), (539, 749, 748, 571), (746, 751, 750), (749, 751, 748), (751, 749, 750), (752, 757, 756), (755, 757, 754), (757, 755, 756)])
me_cube_002.polygons.foreach_set('use_smooth', [1, 1, 1, 1, 1, 1, 1, 1, 1, 1, 1, 1, 1, 1, 1, 1, 1, 1, 1, 1, 1, 1, 1, 1, 1, 1, 1, 1, 1, 1, 1, 1, 1, 1, 1, 1, 1, 1, 1, 1, 1, 1, 1, 1, 1, 1, 1, 1, 1, 1, 1, 1, 1, 1, 1, 1, 1, 1, 1, 1, 1, 1, 1, 1, 1, 1, 1, 1, 1, 1, 1, 1, 1, 1, 1, 1, 1, 1, 1, 1, 1, 1, 1, 1, 1, 1, 1, 1, 1, 1, 1, 1, 1, 1, 1, 1, 1, 1, 1, 1, 1, 1, 1, 1, 1, 1, 1, 1, 1, 1, 1, 1, 1, 1, 1, 1, 1, 1, 1, 1, 1, 1, 1, 1, 1, 1, 1, 1, 1, 1, 1, 1, 1, 1, 1, 1, 1, 1, 1, 1, 1, 1, 1, 1, 1, 1, 1, 1, 1, 1, 1, 1, 1, 1, 1, 1, 1, 1, 1, 1, 1, 1, 1, 1, 1, 1, 1, 1, 1, 1, 1, 1, 1, 1, 1, 1, 1, 1, 1, 1, 1, 1, 1, 1, 1, 1, 1, 1, 1, 1, 1, 1, 1, 1, 1, 1, 1, 1, 1, 1, 1, 1, 1, 1, 1, 1, 1, 1, 1, 1, 1, 1, 1, 1, 1, 1, 1, 1, 1, 1, 1, 1, 1, 1, 1, 1, 1, 1, 1, 1, 1, 1, 1, 1, 1, 1, 1, 1, 1, 1, 1, 1, 1, 1, 1, 1, 1, 1, 1, 1, 1, 1, 1, 1, 1, 1, 1, 1, 1, 1, 1, 1, 1, 1, 0, 0, 0, 0, 0, 0, 0, 0, 0, 0, 0, 0, 0, 0, 0, 0, 0, 0, 0, 0, 0, 0, 0, 0, 0, 0, 0, 0, 0, 0, 0, 0, 0, 0, 0, 0, 0, 0, 0, 0, 0, 0, 0, 0, 0, 0, 0, 0, 0, 0, 0, 0, 0, 0, 0, 0, 0, 0, 0, 0, 0, 0, 0, 0, 0, 0, 0, 0, 0, 0, 0, 0, 0, 0, 0, 0, 0, 0, 0, 0, 0, 0, 0, 0, 0, 0, 0, 0, 0, 0, 0, 0, 0, 0, 0, 0, 0, 0, 0, 0, 0, 0, 0, 0, 0, 0, 0, 0, 0, 0, 0, 0, 0, 0, 0, 0, 0, 0, 0, 0, 0, 0, 0, 0, 0, 0, 0, 0, 0, 0, 0, 0, 0, 0, 0, 0, 0, 0, 0, 0, 0, 0, 0, 0, 0, 0, 0, 0, 0, 0, 0, 0, 0, 1, 1, 1, 1, 1, 1, 1, 1, 1, 1, 1, 1, 1, 1, 1, 1, 1, 1, 1, 1, 1, 1, 1, 1, 1, 1, 1, 1, 1, 1, 1, 1, 1, 1, 1, 1, 1, 1, 1, 1, 1, 1, 1, 1, 1, 1, 1, 1, 1, 1, 1, 1, 1, 1, 1, 1, 1, 1, 1, 1, 1, 1, 1, 1, 1, 1, 1, 1, 1, 1, 1, 1, 1, 1, 1, 1, 1, 1, 1, 1, 1, 1, 1, 1, 1, 1, 1, 1, 1, 1, 1, 1, 1, 1, 1, 1, 1, 1, 1, 1, 1, 1, 1, 1, 1, 1, 1, 1, 1, 1, 1, 1, 1, 1, 1, 1, 1, 1, 1, 1, 1, 1, 1, 1, 1, 1, 1, 1, 1, 1, 1, 1, 1, 1, 1, 1, 1, 1, 1, 1, 1, 1, 1, 1, 1, 1, 1, 1, 1, 1, 1, 1, 1, 1, 1, 1, 1, 1, 1, 1, 1, 1, 1, 1, 1, 1, 1, 1, 1, 1, 1, 1, 1, 1, 1, 1, 1, 1, 1, 1, 1, 1, 1, 1, 1, 1, 1, 1, 1, 1, 1, 1, 1, 1, 1, 1, 1, 1, 1, 1, 1, 1, 1, 1, 1, 1, 1, 1, 1, 1, 1, 1, 1, 1, 1, 1, 1, 1, 1, 1, 1, 1, 1, 1, 1, 1, 1, 1, 1, 1, 1, 1, 1, 1, 1, 1, 1, 1, 1, 1, 1, 1, 1, 1, 1, 1, 1, 1, 1, 1, 1, 1, 1, 1, 1, 1, 1, 1, 1, 1])
me_cube_002.use_remesh_preserve_volume = False
me_cube_002.use_remesh_preserve_attributes = False
me_cube_002.use_mirror_vertex_groups = False
me_cube_002.update()

# ---- objects
ob_cube_001 = bpy.data.objects.new('Cube.001', me_cube_002)

# ---- transforms, parenting, visibility, modifiers, constraints
ob_cube_001.location = (0.0, 0.0, 0.0)
ob_cube_001.lineart.crease_threshold = 0.0

# ---- collection membership
col_collection_1.objects.link(ob_cube_001)

# ---- scene / render settings (as saved in the file)
scene.frame_start = 1; scene.frame_end = 250; scene.frame_set(1)
scene.render.engine = 'BLENDER_EEVEE_NEXT'
scene.render.resolution_percentage = 50
scene.render.dither_intensity = 0.0
scene.cycles.use_denoising = False
scene.cycles.samples = 10
scene.cycles.sampling_pattern = 'TABULATED_SOBOL'
scene.cycles.light_sampling_threshold = 0.0
scene.cycles.use_adaptive_sampling = False
scene.cycles.use_light_tree = False
scene.cycles.blur_glossy = 0.0
scene.cycles.pixel_filter_type = 'GAUSSIAN'
scene.cycles.sample_clamp_indirect = 0.0
scene.view_settings.view_transform = 'Standard'
bpy.context.view_layer.update()

# ---- added for rendering (the .blend has no active camera and no usable light): camera, sun
cam_auto = bpy.data.cameras.new('AutoCamera')
cam_auto.lens = 50.0
cam_auto.sensor_width = 36.0
cam_auto.clip_end = 1000.0
ob_auto_camera = bpy.data.objects.new('AutoCamera', cam_auto)
scene.collection.objects.link(ob_auto_camera)
ob_auto_camera.location = (9.13026, -10.8605, 7.38163)
ob_auto_camera.rotation_euler = (1.09748, -7.21219e-08, 0.694738)
scene.camera = ob_auto_camera
light_auto_sun = bpy.data.lights.new('AutoSun', 'SUN')
light_auto_sun.energy = 3.0
light_auto_sun.angle = 0.0523599
ob_auto_sun = bpy.data.objects.new('AutoSun', light_auto_sun)
scene.collection.objects.link(ob_auto_sun)
ob_auto_sun.rotation_euler = (0.872665, 0.174533, 0.523599)
bpy.context.view_layer.update()
